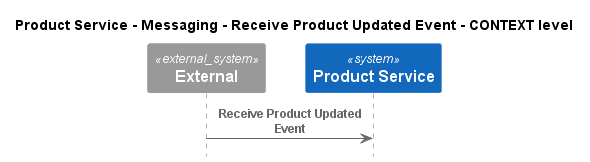

The diagram above was rendered by PlantUML. Its source (embedded in the PNG):
@startuml
!pragma layout smetana
!include ..\..\..\..\..\..\.c4s\C4_Sequence.puml

title Product Service - Messaging - Receive Product Updated Event - CONTEXT level

System_Ext(C4InterFlow.SoftwareSystems.ExternalSystem, "External", "")
System(ECommercePlatform.SoftwareSystems.ProductService, "Product Service", "")

Rel(C4InterFlow.SoftwareSystems.ExternalSystem, ECommercePlatform.SoftwareSystems.ProductService, "Receive Product Updated Event")


@enduml